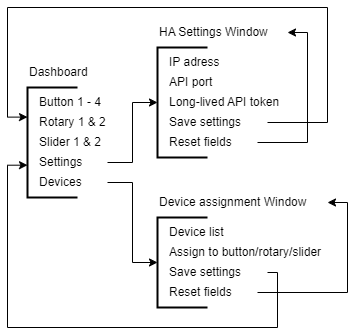

The diagram above was exported from draw.io. Its source (the exported page's mxGraphModel, read from the mxfile embedded in the PNG):
<mxGraphModel dx="1403" dy="540" grid="1" gridSize="10" guides="1" tooltips="1" connect="1" arrows="1" fold="1" page="1" pageScale="1" pageWidth="850" pageHeight="1100" math="0" shadow="0">
  <root>
    <mxCell id="0" />
    <mxCell id="1" parent="0" />
    <mxCell id="nQY9NYU2SFnZHwsrjuKA-1" value="" style="strokeWidth=2;html=1;shape=mxgraph.flowchart.annotation_1;align=left;pointerEvents=1;" vertex="1" parent="1">
      <mxGeometry x="210" y="350" width="50" height="110" as="geometry" />
    </mxCell>
    <mxCell id="nQY9NYU2SFnZHwsrjuKA-2" value="Dashboard" style="text;html=1;align=left;verticalAlign=middle;resizable=0;points=[];autosize=1;strokeColor=none;fillColor=none;" vertex="1" parent="1">
      <mxGeometry x="210" y="320" width="80" height="30" as="geometry" />
    </mxCell>
    <mxCell id="nQY9NYU2SFnZHwsrjuKA-3" value="Button 1 - 4" style="text;html=1;align=left;verticalAlign=middle;resizable=0;points=[];autosize=1;strokeColor=none;fillColor=none;" vertex="1" parent="1">
      <mxGeometry x="220" y="350" width="90" height="30" as="geometry" />
    </mxCell>
    <mxCell id="nQY9NYU2SFnZHwsrjuKA-4" value="Rotary 1 &amp;amp; 2" style="text;html=1;align=left;verticalAlign=middle;resizable=0;points=[];autosize=1;strokeColor=none;fillColor=none;" vertex="1" parent="1">
      <mxGeometry x="220" y="370" width="90" height="30" as="geometry" />
    </mxCell>
    <mxCell id="nQY9NYU2SFnZHwsrjuKA-5" value="Slider 1 &amp;amp; 2" style="text;html=1;align=left;verticalAlign=middle;resizable=0;points=[];autosize=1;strokeColor=none;fillColor=none;" vertex="1" parent="1">
      <mxGeometry x="220" y="390" width="90" height="30" as="geometry" />
    </mxCell>
    <mxCell id="nQY9NYU2SFnZHwsrjuKA-6" value="Settings" style="text;html=1;align=left;verticalAlign=middle;resizable=0;points=[];autosize=1;strokeColor=none;fillColor=none;" vertex="1" parent="1">
      <mxGeometry x="220" y="410" width="70" height="30" as="geometry" />
    </mxCell>
    <mxCell id="nQY9NYU2SFnZHwsrjuKA-7" value="Devices" style="text;html=1;align=left;verticalAlign=middle;resizable=0;points=[];autosize=1;strokeColor=none;fillColor=none;" vertex="1" parent="1">
      <mxGeometry x="220" y="430" width="70" height="30" as="geometry" />
    </mxCell>
    <mxCell id="nQY9NYU2SFnZHwsrjuKA-8" value="" style="strokeWidth=2;html=1;shape=mxgraph.flowchart.annotation_1;align=left;pointerEvents=1;" vertex="1" parent="1">
      <mxGeometry x="340" y="480" width="50" height="90" as="geometry" />
    </mxCell>
    <mxCell id="nQY9NYU2SFnZHwsrjuKA-10" style="edgeStyle=orthogonalEdgeStyle;rounded=0;orthogonalLoop=1;jettySize=auto;html=1;entryX=0;entryY=0.5;entryDx=0;entryDy=0;entryPerimeter=0;" edge="1" parent="1" source="nQY9NYU2SFnZHwsrjuKA-6" target="nQY9NYU2SFnZHwsrjuKA-19">
      <mxGeometry relative="1" as="geometry" />
    </mxCell>
    <mxCell id="nQY9NYU2SFnZHwsrjuKA-11" value="Device assignment Window" style="text;html=1;align=left;verticalAlign=middle;resizable=0;points=[];autosize=1;strokeColor=none;fillColor=none;" vertex="1" parent="1">
      <mxGeometry x="340" y="450" width="170" height="30" as="geometry" />
    </mxCell>
    <mxCell id="nQY9NYU2SFnZHwsrjuKA-12" value="Device list" style="text;html=1;align=left;verticalAlign=middle;resizable=0;points=[];autosize=1;strokeColor=none;fillColor=none;" vertex="1" parent="1">
      <mxGeometry x="350" y="480" width="80" height="30" as="geometry" />
    </mxCell>
    <mxCell id="nQY9NYU2SFnZHwsrjuKA-13" value="Assign to button/rotary/slider" style="text;html=1;align=left;verticalAlign=middle;resizable=0;points=[];autosize=1;strokeColor=none;fillColor=none;" vertex="1" parent="1">
      <mxGeometry x="350" y="500" width="180" height="30" as="geometry" />
    </mxCell>
    <mxCell id="nQY9NYU2SFnZHwsrjuKA-15" value="Save settings" style="text;html=1;align=left;verticalAlign=middle;resizable=0;points=[];autosize=1;strokeColor=none;fillColor=none;" vertex="1" parent="1">
      <mxGeometry x="350" y="520" width="100" height="30" as="geometry" />
    </mxCell>
    <mxCell id="nQY9NYU2SFnZHwsrjuKA-30" style="edgeStyle=orthogonalEdgeStyle;rounded=0;orthogonalLoop=1;jettySize=auto;html=1;" edge="1" parent="1" source="nQY9NYU2SFnZHwsrjuKA-16" target="nQY9NYU2SFnZHwsrjuKA-11">
      <mxGeometry relative="1" as="geometry">
        <Array as="points">
          <mxPoint x="530" y="555" />
          <mxPoint x="530" y="465" />
        </Array>
      </mxGeometry>
    </mxCell>
    <mxCell id="nQY9NYU2SFnZHwsrjuKA-16" value="Reset fields" style="text;html=1;align=left;verticalAlign=middle;resizable=0;points=[];autosize=1;strokeColor=none;fillColor=none;" vertex="1" parent="1">
      <mxGeometry x="350" y="540" width="90" height="30" as="geometry" />
    </mxCell>
    <mxCell id="nQY9NYU2SFnZHwsrjuKA-19" value="" style="strokeWidth=2;html=1;shape=mxgraph.flowchart.annotation_1;align=left;pointerEvents=1;" vertex="1" parent="1">
      <mxGeometry x="340" y="310" width="50" height="110" as="geometry" />
    </mxCell>
    <mxCell id="nQY9NYU2SFnZHwsrjuKA-20" value="HA Settings Window" style="text;html=1;align=left;verticalAlign=middle;resizable=0;points=[];autosize=1;strokeColor=none;fillColor=none;" vertex="1" parent="1">
      <mxGeometry x="340" y="280" width="130" height="30" as="geometry" />
    </mxCell>
    <mxCell id="nQY9NYU2SFnZHwsrjuKA-21" value="IP adress" style="text;html=1;align=left;verticalAlign=middle;resizable=0;points=[];autosize=1;strokeColor=none;fillColor=none;" vertex="1" parent="1">
      <mxGeometry x="350" y="310" width="70" height="30" as="geometry" />
    </mxCell>
    <mxCell id="nQY9NYU2SFnZHwsrjuKA-22" value="API port" style="text;html=1;align=left;verticalAlign=middle;resizable=0;points=[];autosize=1;strokeColor=none;fillColor=none;" vertex="1" parent="1">
      <mxGeometry x="350" y="330" width="70" height="30" as="geometry" />
    </mxCell>
    <mxCell id="nQY9NYU2SFnZHwsrjuKA-23" value="Long-lived API token" style="text;html=1;align=left;verticalAlign=middle;resizable=0;points=[];autosize=1;strokeColor=none;fillColor=none;" vertex="1" parent="1">
      <mxGeometry x="350" y="350" width="130" height="30" as="geometry" />
    </mxCell>
    <mxCell id="nQY9NYU2SFnZHwsrjuKA-24" value="Save settings" style="text;html=1;align=left;verticalAlign=middle;resizable=0;points=[];autosize=1;strokeColor=none;fillColor=none;" vertex="1" parent="1">
      <mxGeometry x="350" y="370" width="100" height="30" as="geometry" />
    </mxCell>
    <mxCell id="nQY9NYU2SFnZHwsrjuKA-25" style="edgeStyle=orthogonalEdgeStyle;rounded=0;orthogonalLoop=1;jettySize=auto;html=1;" edge="1" parent="1" source="nQY9NYU2SFnZHwsrjuKA-26" target="nQY9NYU2SFnZHwsrjuKA-20">
      <mxGeometry relative="1" as="geometry">
        <Array as="points">
          <mxPoint x="490" y="405" />
          <mxPoint x="490" y="295" />
        </Array>
      </mxGeometry>
    </mxCell>
    <mxCell id="nQY9NYU2SFnZHwsrjuKA-26" value="Reset fields" style="text;html=1;align=left;verticalAlign=middle;resizable=0;points=[];autosize=1;strokeColor=none;fillColor=none;" vertex="1" parent="1">
      <mxGeometry x="350" y="390" width="90" height="30" as="geometry" />
    </mxCell>
    <mxCell id="nQY9NYU2SFnZHwsrjuKA-27" style="edgeStyle=orthogonalEdgeStyle;rounded=0;orthogonalLoop=1;jettySize=auto;html=1;entryX=0;entryY=0.269;entryDx=0;entryDy=0;entryPerimeter=0;" edge="1" parent="1" source="nQY9NYU2SFnZHwsrjuKA-24" target="nQY9NYU2SFnZHwsrjuKA-1">
      <mxGeometry relative="1" as="geometry">
        <Array as="points">
          <mxPoint x="510" y="385" />
          <mxPoint x="510" y="270" />
          <mxPoint x="190" y="270" />
          <mxPoint x="190" y="380" />
        </Array>
      </mxGeometry>
    </mxCell>
    <mxCell id="nQY9NYU2SFnZHwsrjuKA-29" style="edgeStyle=orthogonalEdgeStyle;rounded=0;orthogonalLoop=1;jettySize=auto;html=1;entryX=0;entryY=0.5;entryDx=0;entryDy=0;entryPerimeter=0;" edge="1" parent="1" source="nQY9NYU2SFnZHwsrjuKA-7" target="nQY9NYU2SFnZHwsrjuKA-8">
      <mxGeometry relative="1" as="geometry" />
    </mxCell>
    <mxCell id="nQY9NYU2SFnZHwsrjuKA-31" style="edgeStyle=orthogonalEdgeStyle;rounded=0;orthogonalLoop=1;jettySize=auto;html=1;entryX=0;entryY=0.706;entryDx=0;entryDy=0;entryPerimeter=0;" edge="1" parent="1" source="nQY9NYU2SFnZHwsrjuKA-15" target="nQY9NYU2SFnZHwsrjuKA-1">
      <mxGeometry relative="1" as="geometry">
        <Array as="points">
          <mxPoint x="460" y="535" />
          <mxPoint x="460" y="590" />
          <mxPoint x="190" y="590" />
          <mxPoint x="190" y="428" />
        </Array>
      </mxGeometry>
    </mxCell>
  </root>
</mxGraphModel>